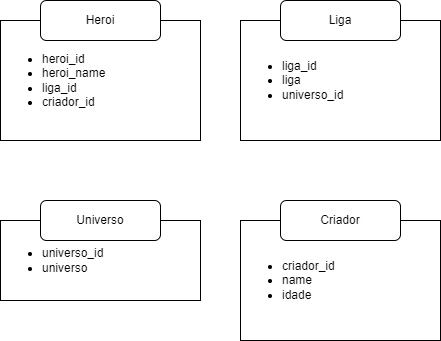

The diagram above was exported from draw.io. Its source (the exported page's mxGraphModel, read from the mxfile embedded in the PNG):
<mxGraphModel dx="1269" dy="596" grid="1" gridSize="10" guides="1" tooltips="1" connect="1" arrows="1" fold="1" page="1" pageScale="1" pageWidth="827" pageHeight="1169" math="0" shadow="0">
  <root>
    <mxCell id="0" />
    <mxCell id="1" parent="0" />
    <mxCell id="uN9N7YfBtdoL7u9hcGgu-1" value="&lt;ul&gt;&lt;li&gt;&lt;span data-darkreader-inline-color=&quot;&quot; data-darkreader-inline-bgcolor=&quot;&quot; style=&quot;background-color: initial; color: rgb(0, 0, 0); --darkreader-inline-bgcolor: initial; --darkreader-inline-color:#dcdbd8;&quot;&gt;heroi_id&lt;/span&gt;&lt;/li&gt;&lt;li&gt;&lt;span data-darkreader-inline-color=&quot;&quot; data-darkreader-inline-bgcolor=&quot;&quot; style=&quot;background-color: initial; color: rgb(0, 0, 0); --darkreader-inline-bgcolor: initial; --darkreader-inline-color:#dcdbd8;&quot;&gt;heroi_name&lt;/span&gt;&lt;/li&gt;&lt;li&gt;liga_id&lt;/li&gt;&lt;li&gt;criador_id&lt;/li&gt;&lt;/ul&gt;" style="rounded=0;whiteSpace=wrap;html=1;align=left;" vertex="1" parent="1">
      <mxGeometry x="40" y="240" width="200" height="120" as="geometry" />
    </mxCell>
    <mxCell id="uN9N7YfBtdoL7u9hcGgu-4" value="Heroi" style="rounded=1;whiteSpace=wrap;html=1;" vertex="1" parent="1">
      <mxGeometry x="80" y="220" width="120" height="40" as="geometry" />
    </mxCell>
    <mxCell id="uN9N7YfBtdoL7u9hcGgu-5" value="&lt;ul&gt;&lt;li&gt;liga_id&lt;/li&gt;&lt;li&gt;liga&lt;/li&gt;&lt;li&gt;universo_id&lt;/li&gt;&lt;/ul&gt;" style="rounded=0;whiteSpace=wrap;html=1;align=left;" vertex="1" parent="1">
      <mxGeometry x="280" y="240" width="200" height="120" as="geometry" />
    </mxCell>
    <mxCell id="uN9N7YfBtdoL7u9hcGgu-8" value="Liga" style="rounded=1;whiteSpace=wrap;html=1;" vertex="1" parent="1">
      <mxGeometry x="320" y="220" width="120" height="40" as="geometry" />
    </mxCell>
    <mxCell id="uN9N7YfBtdoL7u9hcGgu-9" value="&lt;ul&gt;&lt;li&gt;criador_id&lt;/li&gt;&lt;li&gt;name&lt;br&gt;&lt;/li&gt;&lt;li&gt;idade&lt;/li&gt;&lt;/ul&gt;" style="rounded=0;whiteSpace=wrap;html=1;align=left;" vertex="1" parent="1">
      <mxGeometry x="280" y="440" width="200" height="120" as="geometry" />
    </mxCell>
    <mxCell id="uN9N7YfBtdoL7u9hcGgu-10" value="Criador" style="rounded=1;whiteSpace=wrap;html=1;" vertex="1" parent="1">
      <mxGeometry x="320" y="420" width="120" height="40" as="geometry" />
    </mxCell>
    <mxCell id="uN9N7YfBtdoL7u9hcGgu-11" value="&lt;ul&gt;&lt;li&gt;universo_id&lt;/li&gt;&lt;li&gt;universo&lt;/li&gt;&lt;/ul&gt;" style="rounded=0;whiteSpace=wrap;html=1;align=left;" vertex="1" parent="1">
      <mxGeometry x="40" y="440" width="200" height="80" as="geometry" />
    </mxCell>
    <mxCell id="uN9N7YfBtdoL7u9hcGgu-12" value="Universo" style="rounded=1;whiteSpace=wrap;html=1;" vertex="1" parent="1">
      <mxGeometry x="80" y="420" width="120" height="40" as="geometry" />
    </mxCell>
  </root>
</mxGraphModel>